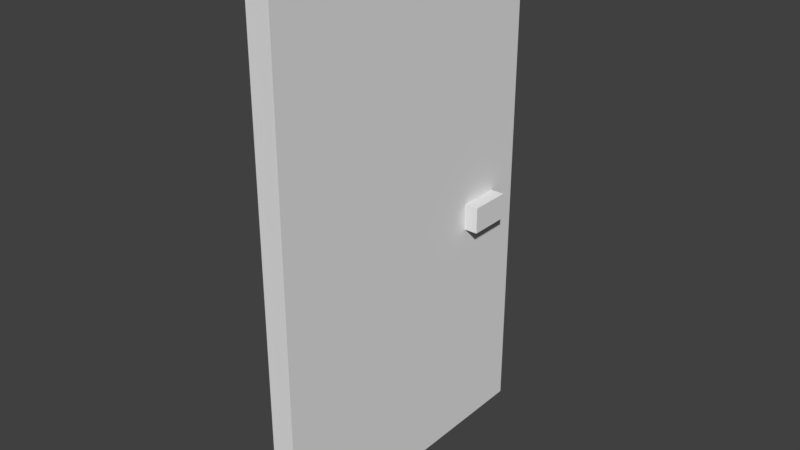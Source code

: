 # Source: portaResidenziale2.blend  (saved by Blender 2.79.0; exported with 4.5.12 LTS)
import bpy
from mathutils import Matrix  # noqa: F401  (used for matrix-valued properties, if any)

bpy.ops.wm.read_factory_settings(use_empty=True)
scene = bpy.context.scene
scene.name = 'Scene'

# ---- collections
col_collection_1 = bpy.data.collections.new('Collection 1'); scene.collection.children.link(col_collection_1)

# ---- materials (node trees are filled in below, after node groups)
mat_doorcolor = bpy.data.materials.new('doorColor')
mat_doorcolor.alpha_threshold = 0.0
mat_doorcolor.use_transparent_shadow = False
mat_doorcolor.roughness = 0.5
mat_2doorcolor = bpy.data.materials.new('2doorColor')
mat_2doorcolor.alpha_threshold = 0.0
mat_2doorcolor.use_transparent_shadow = False
mat_2doorcolor.roughness = 0.5

# ---- material node trees

# ---- world
world_world = bpy.data.worlds.new('World'); scene.world = world_world
world_world.color = (0.05088, 0.05088, 0.05088)
world_world.use_sun_shadow = False
world_world.sun_shadow_jitter_overblur = 0.0
world_world.cycles.sampling_method = 'MANUAL'

# ---- meshes
me_cube_001 = bpy.data.meshes.new('Cube.001')
me_cube_001.from_pydata([(-0.08842, 0.0, -1.944), (-0.08842, 0.0, 1.944), (0.08842, 0.0, -1.944), (0.08842, 0.0, 1.944), (0.08842, 2.333, -1.944), (0.08842, 2.333, 1.944), (-0.08842, 2.333, -1.944), (-0.08842, 2.333, 1.944), (-0.08842, 1.778, -0.05087), (-0.08842, 2.091, -0.05087), (-0.08842, 2.091, -0.2468), (-0.08842, 1.778, -0.2468), (-0.1892, 2.091, -0.05087), (-0.1892, 1.778, -0.05087), (-0.1892, 2.091, -0.2468), (-0.1892, 1.778, -0.2468), (0.08842, 2.091, -0.05087), (0.08842, 1.778, -0.05087), (0.08842, 1.778, -0.2468), (0.08842, 2.091, -0.2468), (0.1892, 1.778, -0.05087), (0.1892, 2.091, -0.05087), (0.1892, 1.778, -0.2468), (0.1892, 2.091, -0.2468)], [], [(6, 7, 5, 4), (2, 4, 5, 3), (2, 3, 1, 0), (6, 4, 2, 0), (5, 7, 1, 3), (0, 1, 7, 6), (13, 12, 14, 15), (9, 10, 14, 12), (8, 9, 12, 13), (11, 8, 13, 15), (10, 11, 15, 14), (21, 20, 22, 23), (17, 18, 22, 20), (16, 17, 20, 21), (19, 16, 21, 23), (18, 19, 23, 22)])
me_cube_001.polygons.foreach_set('material_index', [0, 0, 0, 0, 0, 0, 1, 1, 1, 1, 1, 1, 1, 1, 1, 1])
_uv = me_cube_001.uv_layers.new(name='UVMap')
_uv.uv.foreach_set('vector', [0.9319, 0.8334, 0.9319, 0.0, 0.966, 0.0, 0.966, 0.8334, 0.4489, 5.111e-08, 0.8979, 0.0, 0.8979, 0.8334, 0.4489, 0.8334, 0.8979, 0.8334, 0.8979, 0.0, 0.9319, 0.0, 0.9319, 0.8334, 0.966, 0.0, 1.0, 0.0, 1.0, 0.5, 0.966, 0.5, 1.0, 1.0, 0.966, 1.0, 0.966, 0.5, 1.0, 0.5, 0.4489, 0.0, 0.4489, 0.8334, 9.177e-08, 0.8334, 0.0, 2.3e-07, 0.03771, 0.9006, 0.03771, 0.8334, 0.07543, 0.8334, 0.07543, 0.9006, 0.1918, 0.8334, 0.1918, 0.8754, 0.1724, 0.8754, 0.1724, 0.8334, 0.153, 0.8334, 0.153, 0.9006, 0.1336, 0.9006, 0.1336, 0.8334, 0.153, 0.8754, 0.153, 0.8334, 0.1724, 0.8334, 0.1724, 0.8754, 0.07543, 0.9006, 0.07543, 0.8334, 0.09482, 0.8334, 0.09482, 0.9006, 4.302e-09, 0.9006, 0.0, 0.8334, 0.03771, 0.8334, 0.03771, 0.9006, 0.2112, 0.8334, 0.2112, 0.8754, 0.1918, 0.8754, 0.1918, 0.8334, 0.1142, 0.9006, 0.1142, 0.8334, 0.1336, 0.8334, 0.1336, 0.9006, 0.2112, 0.8754, 0.2112, 0.8334, 0.2306, 0.8334, 0.2306, 0.8754, 0.1142, 0.8334, 0.1142, 0.9006, 0.09482, 0.9006, 0.09482, 0.8334])
me_cube_001.materials.append(mat_doorcolor)
me_cube_001.materials.append(mat_2doorcolor)
me_cube_001.use_remesh_preserve_volume = False
me_cube_001.use_remesh_preserve_attributes = False
me_cube_001.use_mirror_vertex_groups = False
me_cube_001.update()

# ---- objects
ob_porta = bpy.data.objects.new('porta', me_cube_001)

# ---- transforms, parenting, visibility, modifiers, constraints
ob_porta.location = (0.0, 0.0, 0.0)
ob_porta.lineart.crease_threshold = 0.0

# ---- collection membership
col_collection_1.objects.link(ob_porta)

# ---- scene / render settings (as saved in the file)
scene.frame_start = 1; scene.frame_end = 250; scene.frame_set(0)
scene.render.engine = 'BLENDER_EEVEE_NEXT'
scene.render.resolution_percentage = 50
scene.render.dither_intensity = 0.0
scene.cycles.use_denoising = False
scene.cycles.samples = 128
scene.cycles.sampling_pattern = 'TABULATED_SOBOL'
scene.cycles.use_adaptive_sampling = False
scene.cycles.use_light_tree = False
scene.cycles.blur_glossy = 0.0
scene.cycles.sample_clamp_indirect = 0.0
scene.view_settings.view_transform = 'Standard'
bpy.context.view_layer.update()

# ---- added for rendering (the .blend has no active camera and no usable light): camera, sun
cam_auto = bpy.data.cameras.new('AutoCamera')
cam_auto.lens = 50.0
cam_auto.sensor_width = 36.0
cam_auto.clip_end = 1000.0
ob_auto_camera = bpy.data.objects.new('AutoCamera', cam_auto)
scene.collection.objects.link(ob_auto_camera)
ob_auto_camera.location = (4.20974, -3.88538, 3.36779)
ob_auto_camera.rotation_euler = (1.09748, -7.21219e-08, 0.694738)
scene.camera = ob_auto_camera
light_auto_sun = bpy.data.lights.new('AutoSun', 'SUN')
light_auto_sun.energy = 3.0
light_auto_sun.angle = 0.0523599
ob_auto_sun = bpy.data.objects.new('AutoSun', light_auto_sun)
scene.collection.objects.link(ob_auto_sun)
ob_auto_sun.rotation_euler = (0.872665, 0.174533, 0.523599)
bpy.context.view_layer.update()
